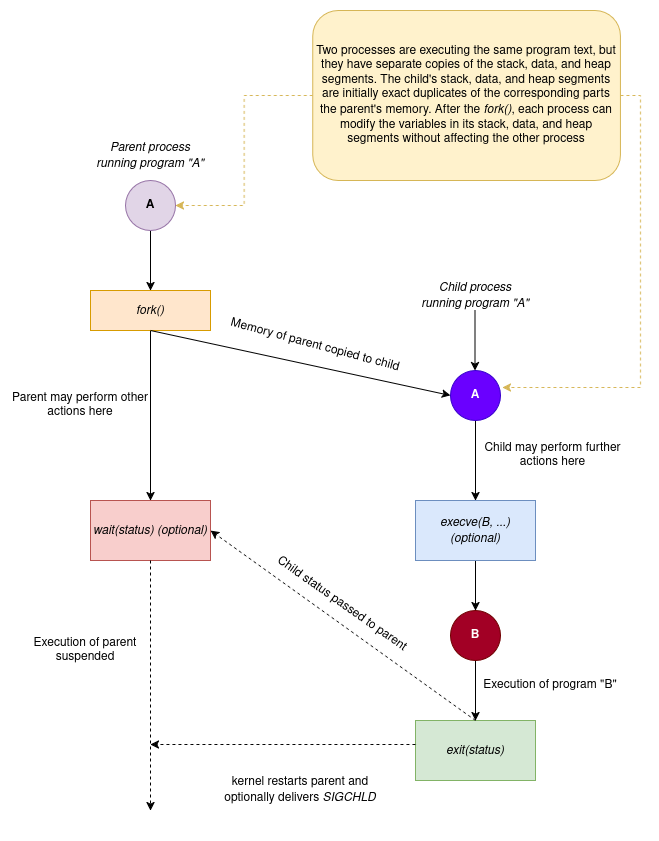

The diagram above was exported from draw.io. Its source (the exported page's mxGraphModel, read from the mxfile embedded in the PNG):
<mxGraphModel dx="1356" dy="763" grid="1" gridSize="10" guides="1" tooltips="1" connect="1" arrows="1" fold="1" page="1" pageScale="1" pageWidth="850" pageHeight="1100" math="0" shadow="0">
  <root>
    <mxCell id="0" />
    <mxCell id="1" parent="0" />
    <mxCell id="NtBQqP2QdUCN2QcjrBfT-3" style="edgeStyle=orthogonalEdgeStyle;rounded=0;orthogonalLoop=1;jettySize=auto;html=1;entryX=0.5;entryY=0;entryDx=0;entryDy=0;" edge="1" parent="1" source="NtBQqP2QdUCN2QcjrBfT-1" target="NtBQqP2QdUCN2QcjrBfT-2">
      <mxGeometry relative="1" as="geometry" />
    </mxCell>
    <mxCell id="NtBQqP2QdUCN2QcjrBfT-1" value="A" style="ellipse;whiteSpace=wrap;html=1;aspect=fixed;fontStyle=1;fillColor=#e1d5e7;strokeColor=#9673a6;" vertex="1" parent="1">
      <mxGeometry x="225" y="210" width="50" height="50" as="geometry" />
    </mxCell>
    <mxCell id="NtBQqP2QdUCN2QcjrBfT-18" style="edgeStyle=orthogonalEdgeStyle;rounded=0;orthogonalLoop=1;jettySize=auto;html=1;exitX=0.5;exitY=1;exitDx=0;exitDy=0;entryX=0.5;entryY=0;entryDx=0;entryDy=0;" edge="1" parent="1" source="NtBQqP2QdUCN2QcjrBfT-2" target="NtBQqP2QdUCN2QcjrBfT-17">
      <mxGeometry relative="1" as="geometry" />
    </mxCell>
    <mxCell id="NtBQqP2QdUCN2QcjrBfT-2" value="&lt;i&gt;fork()&lt;/i&gt;" style="rounded=0;whiteSpace=wrap;html=1;fillColor=#ffe6cc;strokeColor=#d79b00;" vertex="1" parent="1">
      <mxGeometry x="190" y="320" width="120" height="40" as="geometry" />
    </mxCell>
    <mxCell id="NtBQqP2QdUCN2QcjrBfT-4" value="&lt;i&gt;Parent process running program &quot;A&quot;&lt;/i&gt;" style="text;html=1;align=center;verticalAlign=middle;whiteSpace=wrap;rounded=0;" vertex="1" parent="1">
      <mxGeometry x="195" y="170" width="110" height="30" as="geometry" />
    </mxCell>
    <mxCell id="NtBQqP2QdUCN2QcjrBfT-11" style="edgeStyle=orthogonalEdgeStyle;rounded=0;orthogonalLoop=1;jettySize=auto;html=1;exitX=0.5;exitY=1;exitDx=0;exitDy=0;entryX=0.5;entryY=0;entryDx=0;entryDy=0;" edge="1" parent="1" source="NtBQqP2QdUCN2QcjrBfT-5" target="NtBQqP2QdUCN2QcjrBfT-10">
      <mxGeometry relative="1" as="geometry" />
    </mxCell>
    <mxCell id="NtBQqP2QdUCN2QcjrBfT-5" value="A" style="ellipse;whiteSpace=wrap;html=1;aspect=fixed;fontStyle=1;fillColor=#6a00ff;strokeColor=#3700CC;fontColor=#ffffff;" vertex="1" parent="1">
      <mxGeometry x="550" y="400" width="50" height="50" as="geometry" />
    </mxCell>
    <mxCell id="NtBQqP2QdUCN2QcjrBfT-6" style="edgeStyle=orthogonalEdgeStyle;rounded=0;orthogonalLoop=1;jettySize=auto;html=1;entryX=0.5;entryY=0;entryDx=0;entryDy=0;" edge="1" parent="1">
      <mxGeometry relative="1" as="geometry">
        <mxPoint x="574.5" y="340" as="sourcePoint" />
        <mxPoint x="574.5" y="400" as="targetPoint" />
      </mxGeometry>
    </mxCell>
    <mxCell id="NtBQqP2QdUCN2QcjrBfT-7" value="&lt;i&gt;Child process running program &quot;A&quot;&lt;/i&gt;" style="text;html=1;align=center;verticalAlign=middle;whiteSpace=wrap;rounded=0;" vertex="1" parent="1">
      <mxGeometry x="520" y="310" width="110" height="30" as="geometry" />
    </mxCell>
    <mxCell id="NtBQqP2QdUCN2QcjrBfT-8" value="" style="endArrow=classic;html=1;rounded=0;exitX=0.5;exitY=1;exitDx=0;exitDy=0;entryX=0;entryY=0.5;entryDx=0;entryDy=0;" edge="1" parent="1" source="NtBQqP2QdUCN2QcjrBfT-2" target="NtBQqP2QdUCN2QcjrBfT-5">
      <mxGeometry width="50" height="50" relative="1" as="geometry">
        <mxPoint x="430" y="480" as="sourcePoint" />
        <mxPoint x="480" y="430" as="targetPoint" />
      </mxGeometry>
    </mxCell>
    <mxCell id="NtBQqP2QdUCN2QcjrBfT-9" value="Memory of parent copied to child" style="text;html=1;align=center;verticalAlign=middle;whiteSpace=wrap;rounded=0;rotation=15;" vertex="1" parent="1">
      <mxGeometry x="320" y="360" width="190" height="30" as="geometry" />
    </mxCell>
    <mxCell id="NtBQqP2QdUCN2QcjrBfT-14" style="edgeStyle=orthogonalEdgeStyle;rounded=0;orthogonalLoop=1;jettySize=auto;html=1;exitX=0.5;exitY=1;exitDx=0;exitDy=0;entryX=0.5;entryY=0;entryDx=0;entryDy=0;" edge="1" parent="1" source="NtBQqP2QdUCN2QcjrBfT-10" target="NtBQqP2QdUCN2QcjrBfT-13">
      <mxGeometry relative="1" as="geometry" />
    </mxCell>
    <mxCell id="NtBQqP2QdUCN2QcjrBfT-10" value="&lt;i&gt;execve(B, ...) (optional)&lt;/i&gt;" style="rounded=0;whiteSpace=wrap;html=1;fillColor=#dae8fc;strokeColor=#6c8ebf;" vertex="1" parent="1">
      <mxGeometry x="515" y="530" width="120" height="60" as="geometry" />
    </mxCell>
    <mxCell id="NtBQqP2QdUCN2QcjrBfT-12" value="Child may perform further actions here" style="text;html=1;align=center;verticalAlign=middle;whiteSpace=wrap;rounded=0;" vertex="1" parent="1">
      <mxGeometry x="575" y="470" width="155" height="30" as="geometry" />
    </mxCell>
    <mxCell id="NtBQqP2QdUCN2QcjrBfT-16" style="edgeStyle=orthogonalEdgeStyle;rounded=0;orthogonalLoop=1;jettySize=auto;html=1;exitX=0.5;exitY=1;exitDx=0;exitDy=0;" edge="1" parent="1" source="NtBQqP2QdUCN2QcjrBfT-13" target="NtBQqP2QdUCN2QcjrBfT-15">
      <mxGeometry relative="1" as="geometry" />
    </mxCell>
    <mxCell id="NtBQqP2QdUCN2QcjrBfT-13" value="B" style="ellipse;whiteSpace=wrap;html=1;aspect=fixed;fontStyle=1;fillColor=#a20025;strokeColor=#6F0000;fontColor=#ffffff;" vertex="1" parent="1">
      <mxGeometry x="550" y="640" width="50" height="50" as="geometry" />
    </mxCell>
    <mxCell id="NtBQqP2QdUCN2QcjrBfT-15" value="&lt;i&gt;exit(status)&lt;/i&gt;" style="rounded=0;whiteSpace=wrap;html=1;fillColor=#d5e8d4;strokeColor=#82b366;" vertex="1" parent="1">
      <mxGeometry x="515" y="750" width="120" height="60" as="geometry" />
    </mxCell>
    <mxCell id="NtBQqP2QdUCN2QcjrBfT-17" value="&lt;i&gt;wait(status) (optional)&lt;/i&gt;" style="rounded=0;whiteSpace=wrap;html=1;fillColor=#f8cecc;strokeColor=#b85450;" vertex="1" parent="1">
      <mxGeometry x="190" y="530" width="120" height="60" as="geometry" />
    </mxCell>
    <mxCell id="NtBQqP2QdUCN2QcjrBfT-19" value="Parent may perform other actions here" style="text;html=1;align=center;verticalAlign=middle;whiteSpace=wrap;rounded=0;" vertex="1" parent="1">
      <mxGeometry x="110" y="420" width="140" height="30" as="geometry" />
    </mxCell>
    <mxCell id="NtBQqP2QdUCN2QcjrBfT-20" value="" style="endArrow=classic;html=1;rounded=0;entryX=1;entryY=0.5;entryDx=0;entryDy=0;exitX=0.5;exitY=0;exitDx=0;exitDy=0;dashed=1;" edge="1" parent="1" source="NtBQqP2QdUCN2QcjrBfT-15" target="NtBQqP2QdUCN2QcjrBfT-17">
      <mxGeometry width="50" height="50" relative="1" as="geometry">
        <mxPoint x="430" y="600" as="sourcePoint" />
        <mxPoint x="480" y="550" as="targetPoint" />
      </mxGeometry>
    </mxCell>
    <mxCell id="NtBQqP2QdUCN2QcjrBfT-21" value="Execution of program &quot;B&quot;" style="text;html=1;align=center;verticalAlign=middle;whiteSpace=wrap;rounded=0;" vertex="1" parent="1">
      <mxGeometry x="580" y="700" width="140" height="30" as="geometry" />
    </mxCell>
    <mxCell id="NtBQqP2QdUCN2QcjrBfT-22" value="Child status passed to parent" style="text;html=1;align=center;verticalAlign=middle;whiteSpace=wrap;rounded=0;rotation=35;" vertex="1" parent="1">
      <mxGeometry x="357.29" y="618.6" width="170" height="30" as="geometry" />
    </mxCell>
    <mxCell id="NtBQqP2QdUCN2QcjrBfT-23" value="" style="endArrow=classic;html=1;rounded=0;exitX=0.5;exitY=1;exitDx=0;exitDy=0;dashed=1;" edge="1" parent="1" source="NtBQqP2QdUCN2QcjrBfT-17">
      <mxGeometry width="50" height="50" relative="1" as="geometry">
        <mxPoint x="430" y="600" as="sourcePoint" />
        <mxPoint x="250" y="840" as="targetPoint" />
      </mxGeometry>
    </mxCell>
    <mxCell id="NtBQqP2QdUCN2QcjrBfT-24" value="" style="endArrow=classic;html=1;rounded=0;exitX=0;exitY=0.4;exitDx=0;exitDy=0;exitPerimeter=0;dashed=1;" edge="1" parent="1" source="NtBQqP2QdUCN2QcjrBfT-15">
      <mxGeometry width="50" height="50" relative="1" as="geometry">
        <mxPoint x="430" y="600" as="sourcePoint" />
        <mxPoint x="250" y="774" as="targetPoint" />
      </mxGeometry>
    </mxCell>
    <mxCell id="NtBQqP2QdUCN2QcjrBfT-25" value="Execution of parent suspended" style="text;html=1;align=center;verticalAlign=middle;whiteSpace=wrap;rounded=0;" vertex="1" parent="1">
      <mxGeometry x="130" y="640" width="110" height="80" as="geometry" />
    </mxCell>
    <mxCell id="NtBQqP2QdUCN2QcjrBfT-26" value="kernel restarts parent and optionally delivers &lt;i&gt;SIGCHLD&lt;/i&gt;" style="text;html=1;align=center;verticalAlign=middle;whiteSpace=wrap;rounded=0;" vertex="1" parent="1">
      <mxGeometry x="320" y="780" width="160" height="80" as="geometry" />
    </mxCell>
    <mxCell id="NtBQqP2QdUCN2QcjrBfT-28" style="edgeStyle=orthogonalEdgeStyle;rounded=0;orthogonalLoop=1;jettySize=auto;html=1;exitX=0;exitY=0.5;exitDx=0;exitDy=0;entryX=1;entryY=0.5;entryDx=0;entryDy=0;dashed=1;fillColor=#fff2cc;strokeColor=#d6b656;" edge="1" parent="1" source="NtBQqP2QdUCN2QcjrBfT-27" target="NtBQqP2QdUCN2QcjrBfT-1">
      <mxGeometry relative="1" as="geometry" />
    </mxCell>
    <mxCell id="NtBQqP2QdUCN2QcjrBfT-27" value="Two processes are executing the same program text, but they have separate copies of the stack, data, and heap segments. The child's stack, data, and heap segments are initially exact duplicates of the corresponding parts the parent's memory. After the &lt;i&gt;fork()&lt;/i&gt;, each process can modify the variables in its stack, data, and heap segments without affecting the other process " style="rounded=1;whiteSpace=wrap;html=1;fillColor=#fff2cc;strokeColor=#d6b656;" vertex="1" parent="1">
      <mxGeometry x="412.29" y="40" width="307.71" height="170" as="geometry" />
    </mxCell>
    <mxCell id="NtBQqP2QdUCN2QcjrBfT-29" style="edgeStyle=orthogonalEdgeStyle;rounded=0;orthogonalLoop=1;jettySize=auto;html=1;exitX=1;exitY=0.5;exitDx=0;exitDy=0;entryX=1.04;entryY=0.34;entryDx=0;entryDy=0;entryPerimeter=0;fillColor=#fff2cc;strokeColor=#d6b656;dashed=1;" edge="1" parent="1" source="NtBQqP2QdUCN2QcjrBfT-27" target="NtBQqP2QdUCN2QcjrBfT-5">
      <mxGeometry relative="1" as="geometry">
        <Array as="points">
          <mxPoint x="740" y="125" />
          <mxPoint x="740" y="417" />
        </Array>
      </mxGeometry>
    </mxCell>
  </root>
</mxGraphModel>